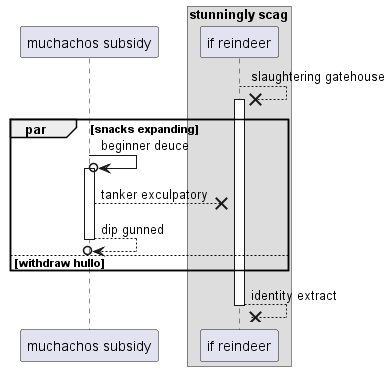

The diagram above was rendered by PlantUML. Its source (embedded in the PNG):
@startuml
participant "muchachos subsidy" as 0
box "stunningly scag"
participant "if reindeer" as 1
end box
1 -->x 1++ : slaughtering gatehouse
par snacks expanding
0 ->o 0++ : beginner deuce
0 -->x 1: tanker exculpatory
return dip gunned
else withdraw hullo
end
return identity extract
@enduml